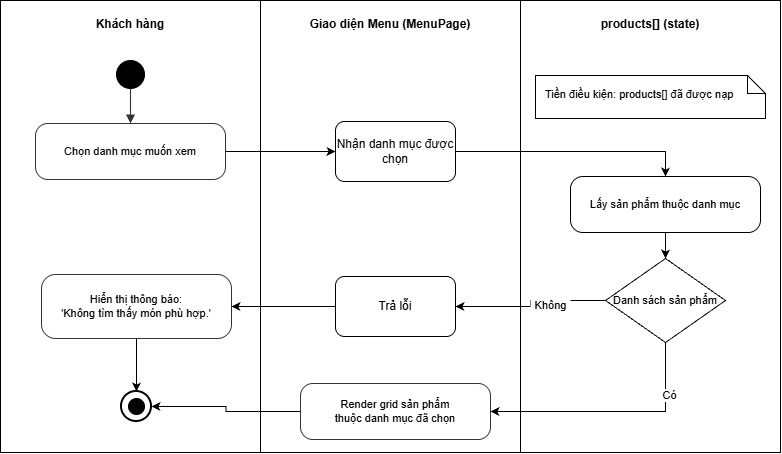

The diagram above was exported from draw.io. Its source (the exported page's mxGraphModel, read from the mxfile embedded in the PNG):
<mxGraphModel dx="1265" dy="358" grid="0" gridSize="10" guides="1" tooltips="1" connect="1" arrows="1" fold="1" page="0" pageScale="1" pageWidth="850" pageHeight="1100" math="0" shadow="0">
  <root>
    <mxCell id="0" />
    <mxCell id="1" parent="0" />
    <mxCell id="9OyphXRUKnO7CZxdencR-2" parent="1" style="rounded=0;whiteSpace=wrap;html=1;verticalAlign=top;align=center;spacingTop=10;fontStyle=1;fontSize=12;" value="Khách hàng" vertex="1">
      <mxGeometry height="452" width="260" x="470" y="694" as="geometry" />
    </mxCell>
    <mxCell id="9OyphXRUKnO7CZxdencR-3" parent="1" style="rounded=0;whiteSpace=wrap;html=1;verticalAlign=top;align=center;spacingTop=10;fontStyle=1;fontSize=12;" value="Giao diện Menu (MenuPage)" vertex="1">
      <mxGeometry height="452" width="260" x="730" y="694" as="geometry" />
    </mxCell>
    <mxCell id="9OyphXRUKnO7CZxdencR-4" parent="1" style="rounded=0;whiteSpace=wrap;html=1;verticalAlign=top;align=center;spacingTop=10;fontStyle=1;fontSize=12;" value="products[] (state)" vertex="1">
      <mxGeometry height="452" width="260" x="990" y="694" as="geometry" />
    </mxCell>
    <mxCell id="9OyphXRUKnO7CZxdencR-5" parent="1" style="ellipse;whiteSpace=wrap;html=1;aspect=fixed;fillColor=#000000;strokeColor=#000000;" value="" vertex="1">
      <mxGeometry height="28" width="28" x="586" y="754" as="geometry" />
    </mxCell>
    <mxCell id="9OyphXRUKnO7CZxdencR-6" edge="1" parent="1" source="9OyphXRUKnO7CZxdencR-7" style="edgeStyle=orthogonalEdgeStyle;rounded=0;orthogonalLoop=1;jettySize=auto;html=1;exitX=1;exitY=0.5;exitDx=0;exitDy=0;entryX=0;entryY=0.5;entryDx=0;entryDy=0;defaultLabelBackgroundColor=page;labelPadding=0 4;" target="9OyphXRUKnO7CZxdencR-22">
      <mxGeometry relative="1" as="geometry" />
    </mxCell>
    <mxCell id="9OyphXRUKnO7CZxdencR-7" parent="1" style="rounded=1;whiteSpace=wrap;html=1;fillColor=#ffffff;strokeColor=#333333;fontSize=11;arcSize=22;" value="Chọn danh mục muốn xem" vertex="1">
      <mxGeometry height="56" width="190" x="505" y="817" as="geometry" />
    </mxCell>
    <mxCell id="9OyphXRUKnO7CZxdencR-8" edge="1" parent="1" source="9OyphXRUKnO7CZxdencR-9" style="edgeStyle=orthogonalEdgeStyle;rounded=0;orthogonalLoop=1;jettySize=auto;html=1;exitX=0.5;exitY=1;exitDx=0;exitDy=0;entryX=0.5;entryY=0;entryDx=0;entryDy=0;defaultLabelBackgroundColor=page;labelPadding=0 4;" target="9OyphXRUKnO7CZxdencR-14">
      <mxGeometry relative="1" as="geometry" />
    </mxCell>
    <mxCell id="9OyphXRUKnO7CZxdencR-9" parent="1" style="rounded=1;whiteSpace=wrap;html=1;fontSize=11;arcSize=22;" value="Lấy sản phẩm thuộc danh mục" vertex="1">
      <mxGeometry height="56" width="190" x="1040" y="870" as="geometry" />
    </mxCell>
    <mxCell id="9OyphXRUKnO7CZxdencR-10" edge="1" parent="1" source="9OyphXRUKnO7CZxdencR-14" style="edgeStyle=orthogonalEdgeStyle;rounded=0;orthogonalLoop=1;jettySize=auto;html=1;exitX=0.5;exitY=1;exitDx=0;exitDy=0;entryX=1;entryY=0.5;entryDx=0;entryDy=0;defaultLabelBackgroundColor=page;labelPadding=0 4;" target="9OyphXRUKnO7CZxdencR-16">
      <mxGeometry relative="1" as="geometry" />
    </mxCell>
    <mxCell id="9OyphXRUKnO7CZxdencR-11" connectable="0" parent="9OyphXRUKnO7CZxdencR-10" style="edgeLabel;html=1;align=center;verticalAlign=middle;resizable=0;points=[];inheritText=1;defaultLabelBackgroundColor=page;labelPadding=0 4;" value="Có" vertex="1">
      <mxGeometry relative="1" x="-0.5624" y="3" as="geometry">
        <mxPoint as="offset" />
      </mxGeometry>
    </mxCell>
    <mxCell id="9OyphXRUKnO7CZxdencR-12" edge="1" parent="1" source="9OyphXRUKnO7CZxdencR-14" style="edgeStyle=orthogonalEdgeStyle;rounded=0;orthogonalLoop=1;jettySize=auto;html=1;exitX=0;exitY=0.5;exitDx=0;exitDy=0;entryX=1;entryY=0.5;entryDx=0;entryDy=0;defaultLabelBackgroundColor=page;labelPadding=0 4;" target="9OyphXRUKnO7CZxdencR-25">
      <mxGeometry relative="1" as="geometry" />
    </mxCell>
    <mxCell id="9OyphXRUKnO7CZxdencR-13" connectable="0" parent="9OyphXRUKnO7CZxdencR-12" style="edgeLabel;html=1;align=center;verticalAlign=middle;resizable=0;points=[];inheritText=1;defaultLabelBackgroundColor=page;labelPadding=0 4;" value="Không" vertex="1">
      <mxGeometry relative="1" x="-0.2859" y="4" as="geometry">
        <mxPoint as="offset" />
      </mxGeometry>
    </mxCell>
    <mxCell id="9OyphXRUKnO7CZxdencR-14" parent="1" style="rhombus;whiteSpace=wrap;html=1;fontSize=11;" value="Danh sách sản phẩm" vertex="1">
      <mxGeometry height="84" width="120" x="1075" y="952" as="geometry" />
    </mxCell>
    <mxCell id="Z23GUioc_XbAT1VHdYSv-2" edge="1" parent="1" source="9OyphXRUKnO7CZxdencR-16" style="edgeStyle=orthogonalEdgeStyle;rounded=0;orthogonalLoop=1;jettySize=auto;html=1;exitX=0;exitY=0.5;exitDx=0;exitDy=0;entryX=1;entryY=0.5;entryDx=0;entryDy=0;defaultLabelBackgroundColor=page;labelPadding=0 4;" target="vDoP9NcAkApDxZJqshgz-1">
      <mxGeometry relative="1" as="geometry" />
    </mxCell>
    <mxCell id="9OyphXRUKnO7CZxdencR-16" parent="1" style="rounded=1;whiteSpace=wrap;html=1;fillColor=#ffffff;strokeColor=#333333;fontSize=11;arcSize=22;" value="Render grid sản phẩm&lt;br&gt;thuộc danh mục đã chọn" vertex="1">
      <mxGeometry height="56" width="190" x="770" y="1077" as="geometry" />
    </mxCell>
    <mxCell id="Z23GUioc_XbAT1VHdYSv-1" edge="1" parent="1" source="9OyphXRUKnO7CZxdencR-18" style="edgeStyle=orthogonalEdgeStyle;rounded=0;orthogonalLoop=1;jettySize=auto;html=1;exitX=0.5;exitY=1;exitDx=0;exitDy=0;entryX=0.5;entryY=0;entryDx=0;entryDy=0;defaultLabelBackgroundColor=page;labelPadding=0 4;" target="vDoP9NcAkApDxZJqshgz-1">
      <mxGeometry relative="1" as="geometry" />
    </mxCell>
    <mxCell id="9OyphXRUKnO7CZxdencR-18" parent="1" style="rounded=1;whiteSpace=wrap;html=1;fillColor=#ffffff;strokeColor=#333333;fontSize=11;arcSize=22;" value="Hiển thị thông báo:&lt;br&gt;'Không tìm thấy món phù hợp.'" vertex="1">
      <mxGeometry height="64" width="190" x="511" y="968" as="geometry" />
    </mxCell>
    <mxCell id="9OyphXRUKnO7CZxdencR-19" parent="1" style="shape=note;whiteSpace=wrap;html=1;size=18;align=left;verticalAlign=top;spacingLeft=8;spacingTop=6;fontSize=11;" value="Tiền điều kiện: products[] đã được nạp&amp;nbsp;" vertex="1">
      <mxGeometry height="43" width="230" x="1005" y="769" as="geometry" />
    </mxCell>
    <mxCell id="9OyphXRUKnO7CZxdencR-20" edge="1" parent="1" source="9OyphXRUKnO7CZxdencR-5" style="html=1;fontSize=10;fontColor=#1a1a1a;endArrow=block;endFill=1;strokeColor=#333333;strokeWidth=1.1;rounded=0;labelBackgroundColor=#ffffff;" target="9OyphXRUKnO7CZxdencR-7" value="">
      <mxGeometry relative="1" as="geometry">
        <mxPoint x="765" y="814.326923" as="targetPoint" />
      </mxGeometry>
    </mxCell>
    <mxCell id="9OyphXRUKnO7CZxdencR-21" edge="1" parent="1" source="9OyphXRUKnO7CZxdencR-22" style="edgeStyle=orthogonalEdgeStyle;rounded=0;orthogonalLoop=1;jettySize=auto;html=1;exitX=1;exitY=0.5;exitDx=0;exitDy=0;entryX=0.5;entryY=0;entryDx=0;entryDy=0;defaultLabelBackgroundColor=page;labelPadding=0 4;" target="9OyphXRUKnO7CZxdencR-9">
      <mxGeometry relative="1" as="geometry" />
    </mxCell>
    <mxCell id="9OyphXRUKnO7CZxdencR-22" parent="1" style="rounded=1;whiteSpace=wrap;html=1;roundedPerimeter=1;" value="Nhận danh mục được chọn" vertex="1">
      <mxGeometry height="60" width="120" x="805" y="815" as="geometry" />
    </mxCell>
    <mxCell id="9OyphXRUKnO7CZxdencR-24" edge="1" parent="1" source="9OyphXRUKnO7CZxdencR-25" style="edgeStyle=orthogonalEdgeStyle;rounded=0;orthogonalLoop=1;jettySize=auto;html=1;exitX=0;exitY=0.5;exitDx=0;exitDy=0;entryX=1;entryY=0.5;entryDx=0;entryDy=0;defaultLabelBackgroundColor=page;labelPadding=0 4;" target="9OyphXRUKnO7CZxdencR-18">
      <mxGeometry relative="1" as="geometry" />
    </mxCell>
    <mxCell id="9OyphXRUKnO7CZxdencR-25" parent="1" style="rounded=1;whiteSpace=wrap;html=1;roundedPerimeter=1;" value="Trả lỗi" vertex="1">
      <mxGeometry height="60" width="120" x="805" y="970" as="geometry" />
    </mxCell>
    <mxCell id="vDoP9NcAkApDxZJqshgz-1" parent="1" style="ellipse;whiteSpace=wrap;html=1;aspect=fixed;fillColor=#ffffff;strokeColor=#000000;strokeWidth=2;fontSize=16;" value="" vertex="1">
      <mxGeometry height="30" width="30" x="591" y="1085" as="geometry" />
    </mxCell>
    <mxCell id="076Pb605uEbDo4DW9haD-1" parent="1" style="ellipse;whiteSpace=wrap;html=1;aspect=fixed;fillColor=#000000;strokeColor=#000000;fontSize=16;" value="" vertex="1">
      <mxGeometry height="16" width="16" x="598" y="1092" as="geometry" />
    </mxCell>
  </root>
</mxGraphModel>